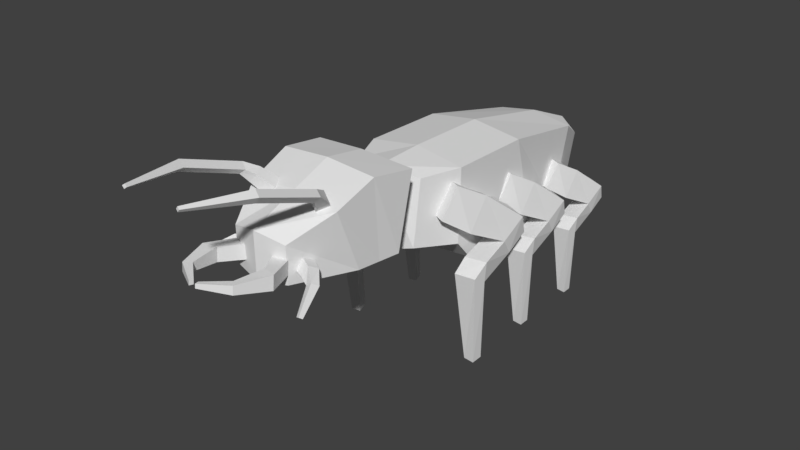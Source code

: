 # Source: calpod.blend  (saved by Blender 2.78.0; exported with 4.5.12 LTS)
import bpy
from mathutils import Matrix  # noqa: F401  (used for matrix-valued properties, if any)

bpy.ops.wm.read_factory_settings(use_empty=True)
scene = bpy.context.scene
scene.name = 'Scene'

# ---- collections
col_collection_1 = bpy.data.collections.new('Collection 1'); scene.collection.children.link(col_collection_1)

# ---- materials (node trees are filled in below, after node groups)
mat_calpod = bpy.data.materials.new('calpod')
mat_calpod.alpha_threshold = 0.0
mat_calpod.use_transparent_shadow = False
mat_calpod.roughness = 0.5

# ---- material node trees

# ---- world
world_world = bpy.data.worlds.new('World'); scene.world = world_world
world_world.color = (0.05088, 0.05088, 0.05088)
world_world.use_sun_shadow = False
world_world.sun_shadow_jitter_overblur = 0.0
world_world.cycles.sampling_method = 'MANUAL'

# ---- meshes
me_body = bpy.data.meshes.new('Body')
me_body.from_pydata([(-0.3, -0.3102, -0.1409), (-0.3, -0.3, 0.3), (-0.3, 0.3776, -0.2898), (-0.3, 0.2224, 0.2898), (0.3, -0.3102, -0.1409), (0.3, -0.3, 0.3), (0.3, 0.3776, -0.2898), (0.3, 0.2224, 0.2898), (-0.24, 0.8451, 0.1612), (-0.24, 0.7208, -0.3024), (0.24, 0.7208, -0.3024), (0.24, 0.8451, 0.1612), (-0.144, 1.089, 0.01646), (-0.144, 1.014, -0.2617), (0.144, 1.014, -0.2617), (0.144, 1.089, 0.01646), (-0.21, -0.5776, -0.08978), (-0.21, -0.5224, 0.2898), (0.21, -0.5224, 0.2898), (0.21, -0.5776, -0.08978), (-0.3, -0.2048, -0.2637), (-0.3, -0.2739, 0.2995), (0.3, -0.2048, -0.2637), (0.3, -0.2739, 0.2995), (0.0, 0.3601, -0.3335), (0.0, 0.2214, 0.3328), (0.0, -0.2696, -0.1972), (0.0, -0.2901, 0.3428), (0.0, 0.6743, -0.3451), (0.0, 0.8311, 0.2069), (0.0, 1.037, -0.3079), (0.0, 1.164, 0.06517), (0.0, -0.6178, -0.1505), (0.0, -0.6111, 0.3328), (0.0, -0.2645, 0.3423), (0.0, -0.1731, -0.3097)], [], [(20, 21, 3, 2), (25, 7, 11, 29), (22, 23, 5, 4), (4, 5, 18, 19), (35, 22, 4, 26), (34, 21, 1, 27), (29, 11, 15, 31), (2, 3, 8, 9), (7, 6, 10, 11), (24, 2, 9, 28), (30, 31, 15, 14), (9, 8, 12, 13), (11, 10, 14, 15), (28, 9, 13, 30), (32, 33, 17, 16), (1, 0, 16, 17), (26, 4, 19, 32), (27, 1, 17, 33), (25, 3, 21, 34), (24, 6, 22, 35), (6, 7, 23, 22), (0, 1, 21, 20), (2, 24, 35, 20), (7, 25, 34, 23), (5, 27, 33, 18), (0, 26, 32, 16), (19, 18, 33, 32), (10, 28, 30, 14), (13, 12, 31, 30), (6, 24, 28, 10), (8, 29, 31, 12), (23, 34, 27, 5), (20, 35, 26, 0), (3, 25, 29, 8)])
_uv = me_body.uv_layers.new(name='UVMap')
_uv.uv.foreach_set('vector', [0.1543, 0.2296, 0.145, 0.08962, 0.2744, 0.1007, 0.2975, 0.2636, 0.236, 0.6953, 0.2534, 0.61, 0.4196, 0.6211, 0.4307, 0.6953, 0.198, 0.4428, 0.1312, 0.5661, 0.1251, 0.5631, 0.1619, 0.459, 0.1619, 0.459, 0.1251, 0.5631, 0.0716, 0.5461, 0.08758, 0.4574, 0.2017, 0.3529, 0.198, 0.4428, 0.1619, 0.459, 0.1497, 0.3644, 0.1375, 0.0002888, 0.145, 0.08962, 0.1382, 0.08982, 0.1298, 0.001192, 0.4307, 0.6953, 0.4196, 0.6211, 0.4967, 0.6129, 0.5369, 0.6445, 0.2975, 0.2636, 0.2744, 0.1007, 0.4301, 0.1599, 0.3904, 0.2736, 0.2534, 0.61, 0.3424, 0.4716, 0.431, 0.5012, 0.4196, 0.6211, 0.286, 0.3523, 0.2975, 0.2636, 0.3904, 0.2736, 0.3931, 0.3523, 0.5455, 0.5228, 0.5369, 0.6445, 0.4967, 0.6129, 0.5012, 0.5388, 0.3904, 0.2736, 0.4301, 0.1599, 0.4967, 0.1995, 0.4699, 0.2687, 0.4196, 0.6211, 0.431, 0.5012, 0.5012, 0.5388, 0.4967, 0.6129, 0.3931, 0.3523, 0.3904, 0.2736, 0.4699, 0.2687, 0.5035, 0.3017, 0.0002888, 0.1933, 0.02188, 0.04396, 0.08248, 0.08287, 0.05998, 0.1702, 0.1382, 0.08982, 0.1282, 0.1998, 0.05998, 0.1702, 0.08248, 0.08287, 0.1497, 0.3644, 0.1619, 0.459, 0.08758, 0.4574, 0.04297, 0.4114, 0.1298, 0.001192, 0.1382, 0.08982, 0.08248, 0.08287, 0.02188, 0.04396, 0.2942, 0.01587, 0.2744, 0.1007, 0.145, 0.08962, 0.1375, 0.0002888, 0.3689, 0.3861, 0.3424, 0.4716, 0.198, 0.4428, 0.2017, 0.3529, 0.3424, 0.4716, 0.2534, 0.61, 0.1312, 0.5661, 0.198, 0.4428, 0.1282, 0.1998, 0.1382, 0.08982, 0.145, 0.08962, 0.1543, 0.2296, 0.2975, 0.2636, 0.286, 0.3523, 0.1201, 0.3128, 0.1543, 0.2296, 0.2534, 0.61, 0.236, 0.6953, 0.08716, 0.6441, 0.1312, 0.5661, 0.1251, 0.5631, 0.08054, 0.6401, 0.0002888, 0.5562, 0.0716, 0.5461, 0.1282, 0.1998, 0.07769, 0.2807, 0.0002888, 0.1933, 0.05998, 0.1702, 0.08758, 0.4574, 0.0716, 0.5461, 0.0002888, 0.5562, 0.04297, 0.4114, 0.431, 0.5012, 0.4663, 0.4308, 0.5455, 0.5228, 0.5012, 0.5388, 0.4699, 0.2687, 0.4967, 0.1995, 0.5464, 0.1875, 0.5035, 0.3017, 0.3424, 0.4716, 0.3689, 0.3861, 0.4663, 0.4308, 0.431, 0.5012, 0.4301, 0.1599, 0.471, 0.09704, 0.5464, 0.1875, 0.4967, 0.1995, 0.1312, 0.5661, 0.08716, 0.6441, 0.08054, 0.6401, 0.1251, 0.5631, 0.1543, 0.2296, 0.1201, 0.3128, 0.07769, 0.2807, 0.1282, 0.1998, 0.2744, 0.1007, 0.2942, 0.01587, 0.471, 0.09704, 0.4301, 0.1599])
me_body.materials.append(mat_calpod)
me_body.use_remesh_preserve_volume = False
me_body.use_remesh_preserve_attributes = False
me_body.use_mirror_vertex_groups = False
me_body.update()
me_legrightfront = bpy.data.meshes.new('LegRightFront')
me_legrightfront.from_pydata([(-0.1115, -0.1689, -0.04254), (-0.1364, -0.07646, 0.1336), (0.07454, -0.08269, -0.04258), (0.04847, 0.009751, 0.1336), (-0.1961, -0.03166, -0.1424), (-0.2043, 0.08543, 0.04123), (-0.08868, 0.121, -0.1432), (-0.07262, 0.2123, -0.02458), (-0.1431, 0.377, -0.1387), (-0.1163, 0.2493, -0.2637), (-0.2656, 0.1843, -0.2505), (-0.2933, 0.3066, -0.1394), (-0.1758, 0.3762, -0.2541), (-0.1614, 0.2588, -0.3406), (-0.2595, 0.2441, -0.3445), (-0.2739, 0.3601, -0.258), (-0.3018, -0.02663, -0.2769), (-0.1611, -0.02999, -0.2902), (-0.2909, -0.02496, -0.3978), (-0.1725, -0.03489, -0.3661), (-0.2833, -0.1026, -0.3548), (-0.1563, -0.1093, -0.3602), (-0.2472, -0.04343, -0.92), (-0.1865, -0.04242, -0.9139), (-0.2527, 0.02009, -0.9119), (-0.2074, 0.02945, -0.9069)], [], [(0, 2, 3, 1), (2, 6, 7, 3), (7, 8, 11, 5), (4, 0, 1, 5), (2, 0, 4, 6), (7, 5, 1, 3), (11, 15, 14, 10), (6, 9, 8, 7), (5, 11, 10, 4), (4, 10, 9, 6), (13, 14, 15, 12), (13, 19, 18, 14), (8, 12, 15, 11), (9, 13, 12, 8), (18, 20, 16), (9, 17, 19, 13), (10, 16, 17, 9), (14, 18, 16, 10), (21, 23, 25, 19), (16, 20, 21, 17), (17, 21, 19), (22, 24, 25, 23), (19, 25, 24, 18), (18, 24, 22, 20), (20, 22, 23, 21)])
_uv = me_legrightfront.uv_layers.new(name='UVMap')
_uv.uv.foreach_set('vector', [0.6035, 0.1955, 0.547, 0.2011, 0.5484, 0.2566, 0.6045, 0.2509, 0.908, 0.2702, 0.8427, 0.2286, 0.8161, 0.2607, 0.8739, 0.314, 0.9715, 0.7078, 0.9797, 0.6496, 0.9341, 0.6444, 0.9209, 0.726, 0.6556, 0.1902, 0.6035, 0.1955, 0.6045, 0.2509, 0.6594, 0.2504, 0.8493, 0.9997, 0.9025, 0.9801, 0.8894, 0.9293, 0.8381, 0.9231, 0.9715, 0.7078, 0.9209, 0.726, 0.9132, 0.7804, 0.9693, 0.7863, 0.741, 0.2371, 0.7692, 0.2141, 0.7517, 0.178, 0.7251, 0.1936, 0.8427, 0.2286, 0.8086, 0.1931, 0.7698, 0.2245, 0.8161, 0.2607, 0.6594, 0.2504, 0.741, 0.2371, 0.7251, 0.1936, 0.6556, 0.1902, 0.8894, 0.9293, 0.8587, 0.8669, 0.8153, 0.8795, 0.8381, 0.9231, 0.9818, 0.5766, 0.9548, 0.5714, 0.949, 0.6112, 0.976, 0.6167, 0.9818, 0.5766, 0.9818, 0.495, 0.9478, 0.4954, 0.9548, 0.5714, 0.9797, 0.6496, 0.976, 0.6167, 0.949, 0.6112, 0.9341, 0.6444, 0.8086, 0.1931, 0.8035, 0.1688, 0.7698, 0.1913, 0.7698, 0.2245, 0.6916, 0.1308, 0.667, 0.1311, 0.6756, 0.1604, 0.8086, 0.1931, 0.8845, 0.1726, 0.8832, 0.1513, 0.8035, 0.1688, 0.8587, 0.8669, 0.8752, 0.8096, 0.8365, 0.8038, 0.8153, 0.8795, 0.7517, 0.178, 0.6916, 0.1308, 0.6756, 0.1604, 0.7251, 0.1936, 0.9043, 0.151, 0.8704, 0.0002888, 0.8499, 0.004093, 0.8832, 0.1513, 0.8752, 0.8096, 0.872, 0.7793, 0.8371, 0.7745, 0.8365, 0.8038, 0.8845, 0.1726, 0.9043, 0.151, 0.8832, 0.1513, 0.6698, 0.2741, 0.6876, 0.2741, 0.6892, 0.2613, 0.6689, 0.2572, 0.9818, 0.495, 0.9309, 0.3529, 0.9182, 0.3553, 0.9478, 0.4954, 0.6916, 0.1308, 0.7692, 0.01059, 0.7547, 0.0002888, 0.667, 0.1311, 0.872, 0.7793, 0.8774, 0.6218, 0.8605, 0.6218, 0.8371, 0.7745])
me_legrightfront.materials.append(mat_calpod)
me_legrightfront.use_remesh_preserve_volume = False
me_legrightfront.use_remesh_preserve_attributes = False
me_legrightfront.use_mirror_vertex_groups = False
me_legrightfront.update()
me_legrightmiddle = bpy.data.meshes.new('LegRightMiddle')
me_legrightmiddle.from_pydata([(-0.1004, -0.152, -0.03829), (-0.1228, -0.06882, 0.1202), (0.06708, -0.07442, -0.03832), (0.04363, 0.008776, 0.1202), (-0.1765, -0.02849, -0.1282), (-0.1839, 0.07688, 0.03711), (-0.07981, 0.1089, -0.1289), (-0.06536, 0.1911, -0.02212), (-0.1288, 0.3393, -0.1248), (-0.1047, 0.2244, -0.2374), (-0.2391, 0.1659, -0.2255), (-0.264, 0.2759, -0.1255), (-0.1582, 0.3386, -0.2287), (-0.1453, 0.2329, -0.3065), (-0.2336, 0.2197, -0.3101), (-0.2465, 0.3241, -0.2322), (-0.2716, -0.02396, -0.2492), (-0.1449, -0.02699, -0.2612), (-0.2618, -0.02246, -0.358), (-0.1553, -0.0314, -0.3295), (-0.2549, -0.09232, -0.3193), (-0.1406, -0.09841, -0.3242), (-0.2225, -0.03909, -0.828), (-0.1678, -0.03818, -0.8225), (-0.2274, 0.01808, -0.8207), (-0.1866, 0.0265, -0.8162)], [], [(0, 2, 3, 1), (2, 6, 7, 3), (7, 8, 11, 5), (4, 0, 1, 5), (2, 0, 4, 6), (7, 5, 1, 3), (11, 15, 14, 10), (6, 9, 8, 7), (5, 11, 10, 4), (4, 10, 9, 6), (13, 14, 15, 12), (13, 19, 18, 14), (8, 12, 15, 11), (9, 13, 12, 8), (18, 20, 16), (9, 17, 19, 13), (10, 16, 17, 9), (14, 18, 16, 10), (21, 23, 25, 19), (16, 20, 21, 17), (17, 21, 19), (22, 24, 25, 23), (19, 25, 24, 18), (18, 24, 22, 20), (20, 22, 23, 21)])
_uv = me_legrightmiddle.uv_layers.new(name='UVMap')
_uv.uv.foreach_set('vector', [0.6035, 0.1955, 0.547, 0.2011, 0.5484, 0.2566, 0.6045, 0.2509, 0.908, 0.2702, 0.8427, 0.2286, 0.8161, 0.2607, 0.8739, 0.314, 0.9715, 0.7078, 0.9797, 0.6496, 0.9341, 0.6444, 0.9209, 0.726, 0.6556, 0.1902, 0.6035, 0.1955, 0.6045, 0.2509, 0.6594, 0.2504, 0.8493, 0.9997, 0.9025, 0.9801, 0.8894, 0.9293, 0.8381, 0.9231, 0.9715, 0.7078, 0.9209, 0.726, 0.9132, 0.7804, 0.9693, 0.7863, 0.741, 0.2371, 0.7692, 0.2141, 0.7517, 0.178, 0.7251, 0.1936, 0.8427, 0.2286, 0.8086, 0.1931, 0.7698, 0.2245, 0.8161, 0.2607, 0.6594, 0.2504, 0.741, 0.2371, 0.7251, 0.1936, 0.6556, 0.1902, 0.8894, 0.9293, 0.8587, 0.8669, 0.8153, 0.8795, 0.8381, 0.9231, 0.9818, 0.5766, 0.9548, 0.5714, 0.949, 0.6112, 0.976, 0.6167, 0.9818, 0.5766, 0.9818, 0.495, 0.9478, 0.4954, 0.9548, 0.5714, 0.9797, 0.6496, 0.976, 0.6167, 0.949, 0.6112, 0.9341, 0.6444, 0.8086, 0.1931, 0.8035, 0.1688, 0.7698, 0.1913, 0.7698, 0.2245, 0.6916, 0.1308, 0.667, 0.1311, 0.6756, 0.1604, 0.8086, 0.1931, 0.8845, 0.1726, 0.8832, 0.1513, 0.8035, 0.1688, 0.8587, 0.8669, 0.8752, 0.8096, 0.8365, 0.8038, 0.8153, 0.8795, 0.7517, 0.178, 0.6916, 0.1308, 0.6756, 0.1604, 0.7251, 0.1936, 0.9043, 0.151, 0.8704, 0.0002888, 0.8499, 0.004093, 0.8832, 0.1513, 0.8752, 0.8096, 0.872, 0.7793, 0.8371, 0.7745, 0.8365, 0.8038, 0.8845, 0.1726, 0.9043, 0.151, 0.8832, 0.1513, 0.6698, 0.2741, 0.6876, 0.2741, 0.6892, 0.2613, 0.6689, 0.2572, 0.9818, 0.495, 0.9309, 0.3529, 0.9182, 0.3553, 0.9478, 0.4954, 0.6916, 0.1308, 0.7692, 0.01059, 0.7547, 0.0002888, 0.667, 0.1311, 0.872, 0.7793, 0.8774, 0.6218, 0.8605, 0.6218, 0.8371, 0.7745])
me_legrightmiddle.materials.append(mat_calpod)
me_legrightmiddle.use_remesh_preserve_volume = False
me_legrightmiddle.use_remesh_preserve_attributes = False
me_legrightmiddle.use_mirror_vertex_groups = False
me_legrightmiddle.update()
me_legrightback = bpy.data.meshes.new('LegRightBack')
me_legrightback.from_pydata([(-0.09035, -0.1368, -0.03446), (-0.1105, -0.06194, 0.1082), (0.06038, -0.06698, -0.03449), (0.03926, 0.007898, 0.1082), (-0.1588, -0.02564, -0.1154), (-0.1655, 0.0692, 0.0334), (-0.07183, 0.09804, -0.116), (-0.05882, 0.172, -0.01991), (-0.1159, 0.3053, -0.1124), (-0.09419, 0.2019, -0.2136), (-0.2152, 0.1493, -0.2029), (-0.2376, 0.2483, -0.113), (-0.1424, 0.3047, -0.2059), (-0.1308, 0.2096, -0.2759), (-0.2102, 0.1977, -0.279), (-0.2219, 0.2916, -0.209), (-0.2445, -0.02157, -0.2243), (-0.1305, -0.02429, -0.2351), (-0.2356, -0.02021, -0.3222), (-0.1397, -0.02826, -0.2966), (-0.2294, -0.08308, -0.2874), (-0.1266, -0.08857, -0.2918), (-0.2003, -0.03518, -0.7452), (-0.151, -0.03436, -0.7403), (-0.2047, 0.01627, -0.7386), (-0.168, 0.02385, -0.7346)], [], [(0, 2, 3, 1), (2, 6, 7, 3), (7, 8, 11, 5), (4, 0, 1, 5), (2, 0, 4, 6), (7, 5, 1, 3), (11, 15, 14, 10), (6, 9, 8, 7), (5, 11, 10, 4), (4, 10, 9, 6), (13, 14, 15, 12), (13, 19, 18, 14), (8, 12, 15, 11), (9, 13, 12, 8), (18, 20, 16), (9, 17, 19, 13), (10, 16, 17, 9), (14, 18, 16, 10), (21, 23, 25, 19), (16, 20, 21, 17), (17, 21, 19), (22, 24, 25, 23), (19, 25, 24, 18), (18, 24, 22, 20), (20, 22, 23, 21)])
_uv = me_legrightback.uv_layers.new(name='UVMap')
_uv.uv.foreach_set('vector', [0.6035, 0.1955, 0.547, 0.2011, 0.5484, 0.2566, 0.6045, 0.2509, 0.908, 0.2702, 0.8427, 0.2286, 0.8161, 0.2607, 0.8739, 0.314, 0.9715, 0.7078, 0.9797, 0.6496, 0.9341, 0.6444, 0.9209, 0.726, 0.6556, 0.1902, 0.6035, 0.1955, 0.6045, 0.2509, 0.6594, 0.2504, 0.8493, 0.9997, 0.9025, 0.9801, 0.8894, 0.9293, 0.8381, 0.9231, 0.9715, 0.7078, 0.9209, 0.726, 0.9132, 0.7804, 0.9693, 0.7863, 0.741, 0.2371, 0.7692, 0.2141, 0.7517, 0.178, 0.7251, 0.1936, 0.8427, 0.2286, 0.8086, 0.1931, 0.7698, 0.2245, 0.8161, 0.2607, 0.6594, 0.2504, 0.741, 0.2371, 0.7251, 0.1936, 0.6556, 0.1902, 0.8894, 0.9293, 0.8587, 0.8669, 0.8153, 0.8795, 0.8381, 0.9231, 0.9818, 0.5766, 0.9548, 0.5714, 0.949, 0.6112, 0.976, 0.6167, 0.9818, 0.5766, 0.9818, 0.495, 0.9478, 0.4954, 0.9548, 0.5714, 0.9797, 0.6496, 0.976, 0.6167, 0.949, 0.6112, 0.9341, 0.6444, 0.8086, 0.1931, 0.8035, 0.1688, 0.7698, 0.1913, 0.7698, 0.2245, 0.6916, 0.1308, 0.667, 0.1311, 0.6756, 0.1604, 0.8086, 0.1931, 0.8845, 0.1726, 0.8832, 0.1513, 0.8035, 0.1688, 0.8587, 0.8669, 0.8752, 0.8096, 0.8365, 0.8038, 0.8153, 0.8795, 0.7517, 0.178, 0.6916, 0.1308, 0.6756, 0.1604, 0.7251, 0.1936, 0.9043, 0.151, 0.8704, 0.0002888, 0.8499, 0.004093, 0.8832, 0.1513, 0.8752, 0.8096, 0.872, 0.7793, 0.8371, 0.7745, 0.8365, 0.8038, 0.8845, 0.1726, 0.9043, 0.151, 0.8832, 0.1513, 0.6698, 0.2741, 0.6876, 0.2741, 0.6892, 0.2613, 0.6689, 0.2572, 0.9818, 0.495, 0.9309, 0.3529, 0.9182, 0.3553, 0.9478, 0.4954, 0.6916, 0.1308, 0.7692, 0.01059, 0.7547, 0.0002888, 0.667, 0.1311, 0.872, 0.7793, 0.8774, 0.6218, 0.8605, 0.6218, 0.8371, 0.7745])
me_legrightback.materials.append(mat_calpod)
me_legrightback.use_remesh_preserve_volume = False
me_legrightback.use_remesh_preserve_attributes = False
me_legrightback.use_mirror_vertex_groups = False
me_legrightback.update()
me_legleftback = bpy.data.meshes.new('LegLeftBack')
me_legleftback.from_pydata([(0.09035, -0.1368, -0.03446), (0.1105, -0.06194, 0.1082), (-0.06038, -0.06698, -0.03449), (-0.03926, 0.007898, 0.1082), (0.1588, -0.02564, -0.1154), (0.1655, 0.0692, 0.0334), (0.07183, 0.09804, -0.116), (0.05882, 0.172, -0.01991), (0.1159, 0.3053, -0.1124), (0.09419, 0.2019, -0.2136), (0.2152, 0.1493, -0.2029), (0.2376, 0.2483, -0.113), (0.1424, 0.3047, -0.2059), (0.1308, 0.2096, -0.2759), (0.2102, 0.1977, -0.279), (0.2219, 0.2916, -0.209), (0.2445, -0.02157, -0.2243), (0.1305, -0.02429, -0.2351), (0.2356, -0.02021, -0.3222), (0.1397, -0.02826, -0.2966), (0.2294, -0.08308, -0.2874), (0.1266, -0.08857, -0.2918), (0.2003, -0.03518, -0.7452), (0.151, -0.03436, -0.7403), (0.2047, 0.01627, -0.7386), (0.168, 0.02385, -0.7346)], [], [(0, 1, 3, 2), (2, 3, 7, 6), (7, 5, 11, 8), (4, 5, 1, 0), (2, 6, 4, 0), (7, 3, 1, 5), (11, 10, 14, 15), (6, 7, 8, 9), (5, 4, 10, 11), (4, 6, 9, 10), (13, 12, 15, 14), (13, 14, 18, 19), (8, 11, 15, 12), (9, 8, 12, 13), (18, 16, 20), (9, 13, 19, 17), (10, 9, 17, 16), (14, 10, 16, 18), (21, 19, 25, 23), (16, 17, 21, 20), (17, 19, 21), (22, 23, 25, 24), (19, 18, 24, 25), (18, 20, 22, 24), (20, 21, 23, 22)])
_uv = me_legleftback.uv_layers.new(name='UVMap')
_uv.uv.foreach_set('vector', [0.6035, 0.1955, 0.6045, 0.2509, 0.5484, 0.2566, 0.547, 0.2011, 0.908, 0.2702, 0.8739, 0.314, 0.8161, 0.2607, 0.8427, 0.2286, 0.9715, 0.7078, 0.9209, 0.726, 0.9341, 0.6444, 0.9797, 0.6496, 0.6556, 0.1902, 0.6594, 0.2504, 0.6045, 0.2509, 0.6035, 0.1955, 0.8493, 0.9997, 0.8381, 0.9231, 0.8894, 0.9293, 0.9025, 0.9801, 0.9715, 0.7078, 0.9693, 0.7863, 0.9132, 0.7804, 0.9209, 0.726, 0.741, 0.2371, 0.7251, 0.1936, 0.7517, 0.178, 0.7692, 0.2141, 0.8427, 0.2286, 0.8161, 0.2607, 0.7698, 0.2245, 0.8086, 0.1931, 0.6594, 0.2504, 0.6556, 0.1902, 0.7251, 0.1936, 0.741, 0.2371, 0.8894, 0.9293, 0.8381, 0.9231, 0.8153, 0.8795, 0.8587, 0.8669, 0.9818, 0.5766, 0.976, 0.6167, 0.949, 0.6112, 0.9548, 0.5714, 0.9818, 0.5766, 0.9548, 0.5714, 0.9478, 0.4954, 0.9818, 0.495, 0.9797, 0.6496, 0.9341, 0.6444, 0.949, 0.6112, 0.976, 0.6167, 0.8086, 0.1931, 0.7698, 0.2245, 0.7698, 0.1913, 0.8035, 0.1688, 0.6916, 0.1308, 0.6756, 0.1604, 0.667, 0.1311, 0.8086, 0.1931, 0.8035, 0.1688, 0.8832, 0.1513, 0.8845, 0.1726, 0.8587, 0.8669, 0.8153, 0.8795, 0.8365, 0.8038, 0.8752, 0.8096, 0.7517, 0.178, 0.7251, 0.1936, 0.6756, 0.1604, 0.6916, 0.1308, 0.9043, 0.151, 0.8832, 0.1513, 0.8499, 0.004093, 0.8704, 0.0002888, 0.8752, 0.8096, 0.8365, 0.8038, 0.8371, 0.7745, 0.872, 0.7793, 0.8845, 0.1726, 0.8832, 0.1513, 0.9043, 0.151, 0.6698, 0.2741, 0.6689, 0.2572, 0.6892, 0.2613, 0.6876, 0.2741, 0.9818, 0.495, 0.9478, 0.4954, 0.9182, 0.3553, 0.9309, 0.3529, 0.6916, 0.1308, 0.667, 0.1311, 0.7547, 0.0002888, 0.7692, 0.01059, 0.872, 0.7793, 0.8371, 0.7745, 0.8605, 0.6218, 0.8774, 0.6218])
me_legleftback.materials.append(mat_calpod)
me_legleftback.use_remesh_preserve_volume = False
me_legleftback.use_remesh_preserve_attributes = False
me_legleftback.use_mirror_vertex_groups = False
me_legleftback.update()
me_legleftmiddle = bpy.data.meshes.new('LegLeftMiddle')
me_legleftmiddle.from_pydata([(0.1004, -0.152, -0.03829), (0.1228, -0.06882, 0.1202), (-0.06708, -0.07442, -0.03832), (-0.04363, 0.008776, 0.1202), (0.1765, -0.02849, -0.1282), (0.1839, 0.07688, 0.03711), (0.07981, 0.1089, -0.1289), (0.06536, 0.1911, -0.02212), (0.1288, 0.3393, -0.1248), (0.1047, 0.2244, -0.2374), (0.2391, 0.1659, -0.2255), (0.264, 0.2759, -0.1255), (0.1582, 0.3386, -0.2287), (0.1453, 0.2329, -0.3065), (0.2336, 0.2197, -0.3101), (0.2465, 0.3241, -0.2322), (0.2716, -0.02396, -0.2492), (0.1449, -0.02699, -0.2612), (0.2618, -0.02246, -0.358), (0.1553, -0.0314, -0.3295), (0.2549, -0.09232, -0.3193), (0.1406, -0.09841, -0.3242), (0.2225, -0.03909, -0.828), (0.1678, -0.03818, -0.8225), (0.2274, 0.01808, -0.8207), (0.1866, 0.0265, -0.8162)], [], [(0, 1, 3, 2), (2, 3, 7, 6), (7, 5, 11, 8), (4, 5, 1, 0), (2, 6, 4, 0), (7, 3, 1, 5), (11, 10, 14, 15), (6, 7, 8, 9), (5, 4, 10, 11), (4, 6, 9, 10), (13, 12, 15, 14), (13, 14, 18, 19), (8, 11, 15, 12), (9, 8, 12, 13), (18, 16, 20), (9, 13, 19, 17), (10, 9, 17, 16), (14, 10, 16, 18), (21, 19, 25, 23), (16, 17, 21, 20), (17, 19, 21), (22, 23, 25, 24), (19, 18, 24, 25), (18, 20, 22, 24), (20, 21, 23, 22)])
_uv = me_legleftmiddle.uv_layers.new(name='UVMap')
_uv.uv.foreach_set('vector', [0.6035, 0.1955, 0.6045, 0.2509, 0.5484, 0.2566, 0.547, 0.2011, 0.908, 0.2702, 0.8739, 0.314, 0.8161, 0.2607, 0.8427, 0.2286, 0.9715, 0.7078, 0.9209, 0.726, 0.9341, 0.6444, 0.9797, 0.6496, 0.6556, 0.1902, 0.6594, 0.2504, 0.6045, 0.2509, 0.6035, 0.1955, 0.8493, 0.9997, 0.8381, 0.9231, 0.8894, 0.9293, 0.9025, 0.9801, 0.9715, 0.7078, 0.9693, 0.7863, 0.9132, 0.7804, 0.9209, 0.726, 0.741, 0.2371, 0.7251, 0.1936, 0.7517, 0.178, 0.7692, 0.2141, 0.8427, 0.2286, 0.8161, 0.2607, 0.7698, 0.2245, 0.8086, 0.1931, 0.6594, 0.2504, 0.6556, 0.1902, 0.7251, 0.1936, 0.741, 0.2371, 0.8894, 0.9293, 0.8381, 0.9231, 0.8153, 0.8795, 0.8587, 0.8669, 0.9818, 0.5766, 0.976, 0.6167, 0.949, 0.6112, 0.9548, 0.5714, 0.9818, 0.5766, 0.9548, 0.5714, 0.9478, 0.4954, 0.9818, 0.495, 0.9797, 0.6496, 0.9341, 0.6444, 0.949, 0.6112, 0.976, 0.6167, 0.8086, 0.1931, 0.7698, 0.2245, 0.7698, 0.1913, 0.8035, 0.1688, 0.6916, 0.1308, 0.6756, 0.1604, 0.667, 0.1311, 0.8086, 0.1931, 0.8035, 0.1688, 0.8832, 0.1513, 0.8845, 0.1726, 0.8587, 0.8669, 0.8153, 0.8795, 0.8365, 0.8038, 0.8752, 0.8096, 0.7517, 0.178, 0.7251, 0.1936, 0.6756, 0.1604, 0.6916, 0.1308, 0.9043, 0.151, 0.8832, 0.1513, 0.8499, 0.004093, 0.8704, 0.0002888, 0.8752, 0.8096, 0.8365, 0.8038, 0.8371, 0.7745, 0.872, 0.7793, 0.8845, 0.1726, 0.8832, 0.1513, 0.9043, 0.151, 0.6698, 0.2741, 0.6689, 0.2572, 0.6892, 0.2613, 0.6876, 0.2741, 0.9818, 0.495, 0.9478, 0.4954, 0.9182, 0.3553, 0.9309, 0.3529, 0.6916, 0.1308, 0.667, 0.1311, 0.7547, 0.0002888, 0.7692, 0.01059, 0.872, 0.7793, 0.8371, 0.7745, 0.8605, 0.6218, 0.8774, 0.6218])
me_legleftmiddle.materials.append(mat_calpod)
me_legleftmiddle.use_remesh_preserve_volume = False
me_legleftmiddle.use_remesh_preserve_attributes = False
me_legleftmiddle.use_mirror_vertex_groups = False
me_legleftmiddle.update()
me_head = bpy.data.meshes.new('Head')
me_head.from_pydata([(-0.12, -0.2206, 0.03308), (-0.12, -0.1563, 0.2983), (-0.12, 0.04128, -0.02), (-0.12, 0.04128, 0.22), (0.12, -0.2206, 0.03308), (0.12, -0.1563, 0.2983), (0.12, 0.04128, -0.02), (0.12, 0.04128, 0.22), (-0.12, -0.1112, 0.01091), (-0.12, -0.1063, 0.2194), (0.12, -0.1112, 0.01091), (0.12, -0.1063, 0.2194), (-0.3072, -0.3125, 0.01371), (-0.3072, -0.2097, 0.438), (0.3072, -0.2097, 0.438), (0.3072, -0.3125, 0.01371), (-0.2765, -0.5724, 0.02051), (-0.2765, -0.7156, 0.3864), (0.2765, -0.7156, 0.3864), (0.2765, -0.5724, 0.02051), (-0.2918, -0.4733, 0.4796), (0.2918, -0.4733, 0.4796), (0.2918, -0.4425, 0.01711), (-0.2918, -0.4425, 0.01711), (-0.1659, -0.9405, 0.05691), (-0.1659, -0.9452, 0.2681), (0.1659, -0.9452, 0.2681), (0.1659, -0.9405, 0.05691), (0.0, 0.04128, -0.02), (0.0, 0.04128, 0.22), (0.0, -0.2206, 0.03308), (0.0, -0.1563, 0.2983), (0.0, -0.1063, 0.2194), (0.0, -0.1112, 0.01091), (0.0, -0.3287, -0.002522), (0.0, -0.2353, 0.4669), (0.0, -0.5715, 0.003833), (0.0, -0.7061, 0.4189), (0.0, -0.4501, 0.0006554), (0.0, -0.4806, 0.5056), (0.0, -0.9816, 0.03784), (0.0, -0.986, 0.3088), (0.09147, -0.7164, 0.382), (0.1776, -0.7804, 0.4647), (0.1296, -0.6488, 0.4013), (0.2081, -0.7263, 0.4802), (0.1461, -0.731, 0.3254), (0.2213, -0.7921, 0.4194), (0.1843, -0.6634, 0.3448), (0.2518, -0.738, 0.4349), (0.212, -0.8182, 0.4929), (0.2412, -0.8061, 0.5246), (0.2751, -0.8158, 0.497), (0.2458, -0.8279, 0.4653), (0.2185, -1.175, 0.6248), (0.2453, -1.176, 0.6607), (0.2798, -1.188, 0.6345), (0.2531, -1.186, 0.5986), (0.1576, -1.528, 0.674), (0.1683, -1.528, 0.6883), (0.1821, -1.533, 0.6779), (0.1714, -1.532, 0.6635), (0.09908, -0.8646, 0.128), (0.2249, -0.9127, 0.1138), (0.1236, -0.8324, 0.197), (0.2446, -0.8869, 0.169), (0.1266, -0.8008, 0.08839), (0.247, -0.8617, 0.08209), (0.1512, -0.7686, 0.1574), (0.2666, -0.8359, 0.1373), (0.2762, -0.9335, 0.09501), (0.312, -0.9383, 0.1215), (0.3324, -0.9046, 0.1), (0.2966, -0.8998, 0.07354), (0.3685, -1.094, 0.03908), (0.3879, -1.101, 0.04746), (0.3989, -1.085, 0.03638), (0.3795, -1.078, 0.02799), (-0.09147, -0.7164, 0.382), (-0.1776, -0.7804, 0.4647), (-0.1296, -0.6488, 0.4013), (-0.2081, -0.7263, 0.4802), (-0.1461, -0.731, 0.3254), (-0.2213, -0.7921, 0.4194), (-0.1843, -0.6634, 0.3448), (-0.2518, -0.738, 0.4349), (-0.212, -0.8182, 0.4929), (-0.2412, -0.8061, 0.5246), (-0.2751, -0.8158, 0.497), (-0.2458, -0.8279, 0.4653), (-0.2185, -1.175, 0.6248), (-0.2453, -1.176, 0.6607), (-0.2798, -1.188, 0.6345), (-0.2531, -1.186, 0.5986), (-0.1576, -1.528, 0.674), (-0.1683, -1.528, 0.6883), (-0.1821, -1.533, 0.6779), (-0.1714, -1.532, 0.6635), (-0.09908, -0.8646, 0.128), (-0.2249, -0.9127, 0.1138), (-0.1236, -0.8324, 0.197), (-0.2446, -0.8869, 0.169), (-0.1266, -0.8008, 0.08839), (-0.247, -0.8617, 0.08209), (-0.1512, -0.7686, 0.1574), (-0.2666, -0.8359, 0.1373), (-0.2762, -0.9335, 0.09501), (-0.312, -0.9383, 0.1215), (-0.3324, -0.9046, 0.1), (-0.2966, -0.8998, 0.07354), (-0.3685, -1.094, 0.03908), (-0.3879, -1.101, 0.04746), (-0.3989, -1.085, 0.03638), (-0.3795, -1.078, 0.02799)], [], [(8, 9, 3, 2), (28, 29, 7, 6), (10, 11, 5, 4), (1, 0, 12, 13), (33, 10, 4, 30), (32, 9, 1, 31), (29, 3, 9, 32), (28, 6, 10, 33), (6, 7, 11, 10), (0, 1, 9, 8), (39, 20, 17, 37), (30, 4, 15, 34), (31, 1, 13, 35), (4, 5, 14, 15), (36, 19, 27, 40), (22, 21, 18, 19), (38, 22, 19, 36), (20, 23, 16, 17), (13, 12, 23, 20), (34, 15, 22, 38), (15, 14, 21, 22), (35, 13, 20, 39), (40, 41, 25, 24), (17, 16, 24, 25), (37, 17, 25, 41), (19, 18, 26, 27), (18, 37, 41, 26), (27, 26, 41, 40), (14, 35, 39, 21), (12, 34, 38, 23), (23, 38, 36, 16), (16, 36, 40, 24), (5, 31, 35, 14), (0, 30, 34, 12), (21, 39, 37, 18), (2, 28, 33, 8), (7, 29, 32, 11), (11, 32, 31, 5), (8, 33, 30, 0), (2, 3, 29, 28), (42, 43, 45, 44), (44, 45, 49, 48), (48, 49, 47, 46), (46, 47, 43, 42), (52, 51, 55, 56), (45, 43, 50, 51), (43, 47, 53, 50), (49, 45, 51, 52), (47, 49, 52, 53), (57, 56, 60, 61), (53, 52, 56, 57), (51, 50, 54, 55), (50, 53, 57, 54), (60, 59, 58, 61), (55, 54, 58, 59), (54, 57, 61, 58), (56, 55, 59, 60), (62, 63, 65, 64), (64, 65, 69, 68), (68, 69, 67, 66), (66, 67, 63, 62), (72, 71, 75, 76), (65, 63, 70, 71), (63, 67, 73, 70), (69, 65, 71, 72), (67, 69, 72, 73), (73, 72, 76, 77), (71, 70, 74, 75), (70, 73, 77, 74), (74, 77, 76, 75), (78, 80, 81, 79), (80, 84, 85, 81), (84, 82, 83, 85), (82, 78, 79, 83), (88, 92, 91, 87), (81, 87, 86, 79), (79, 86, 89, 83), (85, 88, 87, 81), (83, 89, 88, 85), (93, 97, 96, 92), (89, 93, 92, 88), (87, 91, 90, 86), (86, 90, 93, 89), (96, 97, 94, 95), (91, 95, 94, 90), (90, 94, 97, 93), (92, 96, 95, 91), (98, 100, 101, 99), (100, 104, 105, 101), (104, 102, 103, 105), (102, 98, 99, 103), (108, 112, 111, 107), (101, 107, 106, 99), (99, 106, 109, 103), (105, 108, 107, 101), (103, 109, 108, 105), (109, 113, 112, 108), (107, 111, 110, 106), (106, 110, 113, 109), (110, 111, 112, 113)])
_uv = me_head.uv_layers.new(name='UVMap')
_uv.uv.foreach_set('vector', [0.7719, 0.707, 0.7062, 0.6855, 0.7361, 0.6544, 0.7717, 0.666, 0.9126, 0.43, 0.9126, 0.5042, 0.8791, 0.485, 0.8859, 0.4466, 0.8473, 0.4368, 0.8418, 0.5053, 0.8207, 0.5289, 0.8085, 0.4289, 0.6758, 0.6968, 0.7644, 0.745, 0.7245, 0.7844, 0.652, 0.76, 0.8652, 0.396, 0.8473, 0.4368, 0.8085, 0.4289, 0.8234, 0.3824, 0.6827, 0.6446, 0.7062, 0.6855, 0.6758, 0.6968, 0.6536, 0.6589, 0.7311, 0.6218, 0.7361, 0.6544, 0.7062, 0.6855, 0.6827, 0.6446, 0.9126, 0.43, 0.8859, 0.4466, 0.8473, 0.4368, 0.8652, 0.396, 0.8859, 0.4466, 0.8791, 0.485, 0.8418, 0.5053, 0.8473, 0.4368, 0.7644, 0.745, 0.6758, 0.6968, 0.7062, 0.6855, 0.7719, 0.707, 0.5461, 0.7856, 0.6267, 0.802, 0.632, 0.8572, 0.5469, 0.8754, 0.8234, 0.3824, 0.8085, 0.4289, 0.7566, 0.4534, 0.7858, 0.3672, 0.6536, 0.6589, 0.6758, 0.6968, 0.652, 0.76, 0.5852, 0.6997, 0.8085, 0.4289, 0.8207, 0.5289, 0.7544, 0.5301, 0.7566, 0.4534, 0.697, 0.3529, 0.6966, 0.4395, 0.611, 0.4364, 0.5649, 0.4063, 0.7265, 0.4446, 0.7063, 0.5396, 0.6561, 0.5158, 0.6966, 0.4395, 0.7421, 0.3561, 0.7265, 0.4446, 0.6966, 0.4395, 0.697, 0.3529, 0.6267, 0.802, 0.7224, 0.8155, 0.7172, 0.8452, 0.632, 0.8572, 0.652, 0.76, 0.7245, 0.7844, 0.7224, 0.8155, 0.6267, 0.802, 0.7858, 0.3672, 0.7566, 0.4534, 0.7265, 0.4446, 0.7421, 0.3561, 0.7566, 0.4534, 0.7544, 0.5301, 0.7063, 0.5396, 0.7265, 0.4446, 0.5852, 0.6997, 0.652, 0.76, 0.6267, 0.802, 0.5461, 0.7856, 0.7038, 0.9796, 0.6103, 0.9659, 0.6419, 0.9214, 0.6911, 0.9263, 0.632, 0.8572, 0.7172, 0.8452, 0.6911, 0.9263, 0.6419, 0.9214, 0.5469, 0.8754, 0.632, 0.8572, 0.6419, 0.9214, 0.6103, 0.9659, 0.6966, 0.4395, 0.6561, 0.5158, 0.5989, 0.4845, 0.611, 0.4364, 0.6561, 0.5158, 0.6099, 0.59, 0.5461, 0.4992, 0.5989, 0.4845, 0.611, 0.4364, 0.5989, 0.4845, 0.5461, 0.4992, 0.5649, 0.4063, 0.7544, 0.5301, 0.789, 0.6135, 0.6945, 0.6213, 0.7063, 0.5396, 0.7245, 0.7844, 0.8147, 0.786, 0.8104, 0.8306, 0.7224, 0.8155, 0.7224, 0.8155, 0.8104, 0.8306, 0.7983, 0.8739, 0.7172, 0.8452, 0.7172, 0.8452, 0.7983, 0.8739, 0.7038, 0.9796, 0.6911, 0.9263, 0.8207, 0.5289, 0.8501, 0.5618, 0.789, 0.6135, 0.7544, 0.5301, 0.7644, 0.745, 0.8122, 0.7452, 0.8147, 0.786, 0.7245, 0.7844, 0.7063, 0.5396, 0.6945, 0.6213, 0.6099, 0.59, 0.6561, 0.5158, 0.7717, 0.666, 0.8072, 0.6396, 0.8147, 0.7054, 0.7719, 0.707, 0.8791, 0.485, 0.9126, 0.5042, 0.874, 0.5378, 0.8418, 0.5053, 0.8418, 0.5053, 0.874, 0.5378, 0.8501, 0.5618, 0.8207, 0.5289, 0.7719, 0.707, 0.8147, 0.7054, 0.8122, 0.7452, 0.7644, 0.745, 0.7717, 0.666, 0.7361, 0.6544, 0.7311, 0.6218, 0.8072, 0.6396, 0.2784, 0.767, 0.2413, 0.7564, 0.2472, 0.7398, 0.2837, 0.744, 0.2837, 0.744, 0.2472, 0.7398, 0.2469, 0.723, 0.2837, 0.72, 0.2837, 0.72, 0.2469, 0.723, 0.2406, 0.7069, 0.2789, 0.6959, 0.2701, 0.7875, 0.2353, 0.7725, 0.2413, 0.7564, 0.2784, 0.767, 0.2203, 0.7262, 0.2208, 0.7391, 0.1091, 0.7345, 0.1089, 0.722, 0.2472, 0.7398, 0.2413, 0.7564, 0.2239, 0.7518, 0.2208, 0.7391, 0.2413, 0.7564, 0.2353, 0.7725, 0.2202, 0.765, 0.2239, 0.7518, 0.2469, 0.723, 0.2472, 0.7398, 0.2208, 0.7391, 0.2203, 0.7262, 0.2406, 0.7069, 0.2469, 0.723, 0.2203, 0.7262, 0.2225, 0.7133, 0.1104, 0.7087, 0.1089, 0.722, 0.03947, 0.7287, 0.0002888, 0.727, 0.2225, 0.7133, 0.2203, 0.7262, 0.1089, 0.722, 0.1104, 0.7087, 0.2208, 0.7391, 0.2239, 0.7518, 0.1103, 0.7473, 0.1091, 0.7345, 0.2239, 0.7518, 0.2202, 0.765, 0.1082, 0.7602, 0.1103, 0.7473, 0.03947, 0.7287, 0.04051, 0.7322, 0.03884, 0.7351, 0.0002888, 0.727, 0.1091, 0.7345, 0.1103, 0.7473, 0.03884, 0.7351, 0.04051, 0.7322, 0.1103, 0.7473, 0.1082, 0.7602, 0.0002888, 0.727, 0.03884, 0.7351, 0.1089, 0.722, 0.1091, 0.7345, 0.04051, 0.7322, 0.03947, 0.7287, 0.6683, 0.3494, 0.625, 0.3494, 0.6271, 0.3307, 0.666, 0.323, 0.666, 0.323, 0.6271, 0.3307, 0.6219, 0.3138, 0.6573, 0.2983, 0.6573, 0.2983, 0.6219, 0.3138, 0.6111, 0.3009, 0.6431, 0.2759, 0.6431, 0.2759, 0.6111, 0.3009, 0.5976, 0.2878, 0.6267, 0.2572, 0.5989, 0.3232, 0.6007, 0.3354, 0.5668, 0.3395, 0.568, 0.3369, 0.6271, 0.3307, 0.625, 0.3494, 0.6067, 0.3476, 0.6007, 0.3354, 0.5976, 0.2878, 0.6111, 0.3009, 0.5974, 0.3117, 0.5884, 0.3035, 0.6219, 0.3138, 0.6271, 0.3307, 0.6007, 0.3354, 0.5989, 0.3232, 0.6111, 0.3009, 0.6219, 0.3138, 0.5989, 0.3232, 0.5974, 0.3117, 0.5974, 0.3117, 0.5989, 0.3232, 0.568, 0.3369, 0.565, 0.3341, 0.6007, 0.3354, 0.6067, 0.3476, 0.547, 0.3477, 0.5668, 0.3395, 0.5884, 0.3035, 0.5974, 0.3117, 0.565, 0.3341, 0.547, 0.3477, 0.547, 0.3477, 0.565, 0.3341, 0.568, 0.3369, 0.5668, 0.3395, 0.2784, 0.767, 0.2837, 0.744, 0.2472, 0.7398, 0.2413, 0.7564, 0.2837, 0.744, 0.2837, 0.72, 0.2469, 0.723, 0.2472, 0.7398, 0.2837, 0.72, 0.2789, 0.6959, 0.2406, 0.7069, 0.2469, 0.723, 0.2701, 0.7875, 0.2784, 0.767, 0.2413, 0.7564, 0.2353, 0.7725, 0.2203, 0.7262, 0.1089, 0.722, 0.1091, 0.7345, 0.2208, 0.7391, 0.2472, 0.7398, 0.2208, 0.7391, 0.2239, 0.7518, 0.2413, 0.7564, 0.2413, 0.7564, 0.2239, 0.7518, 0.2202, 0.765, 0.2353, 0.7725, 0.2469, 0.723, 0.2203, 0.7262, 0.2208, 0.7391, 0.2472, 0.7398, 0.2406, 0.7069, 0.2225, 0.7133, 0.2203, 0.7262, 0.2469, 0.723, 0.1104, 0.7087, 0.0002888, 0.727, 0.03947, 0.7287, 0.1089, 0.722, 0.2225, 0.7133, 0.1104, 0.7087, 0.1089, 0.722, 0.2203, 0.7262, 0.2208, 0.7391, 0.1091, 0.7345, 0.1103, 0.7473, 0.2239, 0.7518, 0.2239, 0.7518, 0.1103, 0.7473, 0.1082, 0.7602, 0.2202, 0.765, 0.03947, 0.7287, 0.0002888, 0.727, 0.03884, 0.7351, 0.04051, 0.7322, 0.1091, 0.7345, 0.04051, 0.7322, 0.03884, 0.7351, 0.1103, 0.7473, 0.1103, 0.7473, 0.03884, 0.7351, 0.0002888, 0.727, 0.1082, 0.7602, 0.1089, 0.722, 0.03947, 0.7287, 0.04051, 0.7322, 0.1091, 0.7345, 0.6683, 0.3494, 0.666, 0.323, 0.6271, 0.3307, 0.625, 0.3494, 0.666, 0.323, 0.6573, 0.2983, 0.6219, 0.3138, 0.6271, 0.3307, 0.6573, 0.2983, 0.6431, 0.2759, 0.6111, 0.3009, 0.6219, 0.3138, 0.6431, 0.2759, 0.6267, 0.2572, 0.5976, 0.2878, 0.6111, 0.3009, 0.5989, 0.3232, 0.568, 0.3369, 0.5668, 0.3395, 0.6007, 0.3354, 0.6271, 0.3307, 0.6007, 0.3354, 0.6067, 0.3476, 0.625, 0.3494, 0.5976, 0.2878, 0.5884, 0.3035, 0.5974, 0.3117, 0.6111, 0.3009, 0.6219, 0.3138, 0.5989, 0.3232, 0.6007, 0.3354, 0.6271, 0.3307, 0.6111, 0.3009, 0.5974, 0.3117, 0.5989, 0.3232, 0.6219, 0.3138, 0.5974, 0.3117, 0.565, 0.3341, 0.568, 0.3369, 0.5989, 0.3232, 0.6007, 0.3354, 0.5668, 0.3395, 0.547, 0.3477, 0.6067, 0.3476, 0.5884, 0.3035, 0.547, 0.3477, 0.565, 0.3341, 0.5974, 0.3117, 0.547, 0.3477, 0.5668, 0.3395, 0.568, 0.3369, 0.565, 0.3341])
me_head.materials.append(mat_calpod)
me_head.use_remesh_preserve_volume = False
me_head.use_remesh_preserve_attributes = False
me_head.use_mirror_vertex_groups = False
me_head.update()
me_mouthright = bpy.data.meshes.new('MouthRight')
me_mouthright.from_pydata([(-0.007384, -0.09346, 0.1171), (-0.007384, -0.08649, 0.1968), (0.0385, -0.02818, 0.1114), (0.0385, -0.02121, 0.1911), (-0.07292, -0.04775, 0.1132), (-0.07292, -0.04078, 0.1928), (-0.02703, 0.01753, 0.1074), (-0.02703, 0.0245, 0.1871), (-0.05898, -0.1791, 0.1246), (-0.05898, -0.1722, 0.2043), (-0.1363, -0.1928, 0.2061), (-0.1363, -0.1998, 0.1264), (-0.03406, -0.3444, 0.1552), (-0.03406, -0.3402, 0.203), (-0.068, -0.374, 0.2059), (-0.068, -0.3782, 0.1581), (0.08522, -0.4415, 0.1757), (0.08522, -0.4394, 0.1996), (0.079, -0.4625, 0.2016), (0.079, -0.4645, 0.1777)], [], [(0, 2, 3, 1), (2, 6, 7, 3), (6, 4, 5, 7), (1, 9, 8, 0), (2, 0, 4, 6), (7, 5, 1, 3), (8, 12, 15, 11), (0, 8, 11, 4), (5, 10, 9, 1), (4, 11, 10, 5), (14, 18, 17, 13), (9, 13, 12, 8), (10, 14, 13, 9), (11, 15, 14, 10), (19, 16, 17, 18), (15, 19, 18, 14), (12, 16, 19, 15), (13, 17, 16, 12)])
_uv = me_mouthright.uv_layers.new(name='UVMap')
_uv.uv.foreach_set('vector', [0.1232, 0.8124, 0.1452, 0.8142, 0.147, 0.7921, 0.125, 0.7903, 0.1452, 0.8142, 0.1673, 0.816, 0.1691, 0.7939, 0.147, 0.7921, 0.4528, 0.8124, 0.4307, 0.8124, 0.4307, 0.8346, 0.4528, 0.8346, 0.125, 0.7903, 0.09733, 0.7881, 0.09555, 0.8102, 0.1232, 0.8124, 0.4069, 0.7585, 0.3903, 0.7732, 0.405, 0.7897, 0.4216, 0.7751, 0.4208, 0.7455, 0.4083, 0.7272, 0.3901, 0.7397, 0.4025, 0.7579, 0.3683, 0.79, 0.3214, 0.7883, 0.3131, 0.7987, 0.365, 0.8119, 0.3903, 0.7732, 0.3683, 0.79, 0.365, 0.8119, 0.405, 0.7897, 0.4083, 0.7272, 0.375, 0.6959, 0.3729, 0.7179, 0.3901, 0.7397, 0.4307, 0.8124, 0.385, 0.8124, 0.385, 0.8346, 0.4307, 0.8346, 0.3215, 0.6959, 0.2843, 0.7253, 0.2896, 0.7292, 0.3269, 0.708, 0.09733, 0.7881, 0.05036, 0.7888, 0.04929, 0.802, 0.09555, 0.8102, 0.375, 0.6959, 0.3215, 0.6959, 0.3269, 0.708, 0.3729, 0.7179, 0.385, 0.8124, 0.3316, 0.8169, 0.3316, 0.8301, 0.385, 0.8346, 0.0002888, 0.7947, 0.006905, 0.7952, 0.00744, 0.7886, 0.0008238, 0.7881, 0.3316, 0.8169, 0.2843, 0.8202, 0.2843, 0.8268, 0.3316, 0.8301, 0.3214, 0.7883, 0.2904, 0.7585, 0.2843, 0.761, 0.3131, 0.7987, 0.05036, 0.7888, 0.00744, 0.7886, 0.006905, 0.7952, 0.04929, 0.802])
me_mouthright.materials.append(mat_calpod)
me_mouthright.use_remesh_preserve_volume = False
me_mouthright.use_remesh_preserve_attributes = False
me_mouthright.use_mirror_vertex_groups = False
me_mouthright.update()
me_mouthleft = bpy.data.meshes.new('MouthLeft')
me_mouthleft.from_pydata([(0.007384, -0.09346, 0.1171), (0.007384, -0.08649, 0.1968), (-0.0385, -0.02818, 0.1114), (-0.0385, -0.02121, 0.1911), (0.07292, -0.04775, 0.1132), (0.07292, -0.04078, 0.1928), (0.02703, 0.01753, 0.1074), (0.02703, 0.0245, 0.1871), (0.05898, -0.1791, 0.1246), (0.05898, -0.1722, 0.2043), (0.1363, -0.1928, 0.2061), (0.1363, -0.1998, 0.1264), (0.03406, -0.3444, 0.1552), (0.03406, -0.3402, 0.203), (0.068, -0.374, 0.2059), (0.068, -0.3782, 0.1581), (-0.08522, -0.4415, 0.1757), (-0.08522, -0.4394, 0.1996), (-0.079, -0.4625, 0.2016), (-0.079, -0.4645, 0.1777)], [], [(0, 1, 3, 2), (2, 3, 7, 6), (6, 7, 5, 4), (1, 0, 8, 9), (2, 6, 4, 0), (7, 3, 1, 5), (8, 11, 15, 12), (0, 4, 11, 8), (5, 1, 9, 10), (4, 5, 10, 11), (14, 13, 17, 18), (9, 8, 12, 13), (10, 9, 13, 14), (11, 10, 14, 15), (19, 18, 17, 16), (15, 14, 18, 19), (12, 15, 19, 16), (13, 12, 16, 17)])
_uv = me_mouthleft.uv_layers.new(name='UVMap')
_uv.uv.foreach_set('vector', [0.1232, 0.8124, 0.125, 0.7903, 0.147, 0.7921, 0.1452, 0.8142, 0.1452, 0.8142, 0.147, 0.7921, 0.1691, 0.7939, 0.1673, 0.816, 0.4528, 0.8124, 0.4528, 0.8346, 0.4307, 0.8346, 0.4307, 0.8124, 0.125, 0.7903, 0.1232, 0.8124, 0.09555, 0.8102, 0.09733, 0.7881, 0.4069, 0.7585, 0.4216, 0.7751, 0.405, 0.7897, 0.3903, 0.7732, 0.4208, 0.7455, 0.4025, 0.7579, 0.3901, 0.7397, 0.4083, 0.7272, 0.3683, 0.79, 0.365, 0.8119, 0.3131, 0.7987, 0.3214, 0.7883, 0.3903, 0.7732, 0.405, 0.7897, 0.365, 0.8119, 0.3683, 0.79, 0.4083, 0.7272, 0.3901, 0.7397, 0.3729, 0.7179, 0.375, 0.6959, 0.4307, 0.8124, 0.4307, 0.8346, 0.385, 0.8346, 0.385, 0.8124, 0.3215, 0.6959, 0.3269, 0.708, 0.2896, 0.7292, 0.2843, 0.7253, 0.09733, 0.7881, 0.09555, 0.8102, 0.04929, 0.802, 0.05036, 0.7888, 0.375, 0.6959, 0.3729, 0.7179, 0.3269, 0.708, 0.3215, 0.6959, 0.385, 0.8124, 0.385, 0.8346, 0.3316, 0.8301, 0.3316, 0.8169, 0.0002888, 0.7947, 0.0008238, 0.7881, 0.00744, 0.7886, 0.006905, 0.7952, 0.3316, 0.8169, 0.3316, 0.8301, 0.2843, 0.8268, 0.2843, 0.8202, 0.3214, 0.7883, 0.3131, 0.7987, 0.2843, 0.761, 0.2904, 0.7585, 0.05036, 0.7888, 0.04929, 0.802, 0.006905, 0.7952, 0.00744, 0.7886])
me_mouthleft.materials.append(mat_calpod)
me_mouthleft.use_remesh_preserve_volume = False
me_mouthleft.use_remesh_preserve_attributes = False
me_mouthleft.use_mirror_vertex_groups = False
me_mouthleft.update()
me_legleftfront = bpy.data.meshes.new('LegLeftFront')
me_legleftfront.from_pydata([(0.1115, -0.1689, -0.04254), (0.1364, -0.07646, 0.1336), (-0.07454, -0.08269, -0.04258), (-0.04847, 0.009751, 0.1336), (0.1961, -0.03166, -0.1424), (0.2043, 0.08543, 0.04123), (0.08868, 0.121, -0.1432), (0.07262, 0.2123, -0.02458), (0.1431, 0.377, -0.1387), (0.1163, 0.2493, -0.2637), (0.2656, 0.1843, -0.2505), (0.2933, 0.3066, -0.1394), (0.1758, 0.3762, -0.2541), (0.1614, 0.2588, -0.3406), (0.2595, 0.2441, -0.3445), (0.2739, 0.3601, -0.258), (0.3018, -0.02663, -0.2769), (0.1611, -0.02999, -0.2902), (0.2909, -0.02496, -0.3978), (0.1725, -0.03489, -0.3661), (0.2833, -0.1026, -0.3548), (0.1563, -0.1093, -0.3602), (0.2472, -0.04343, -0.92), (0.1865, -0.04242, -0.9139), (0.2527, 0.02009, -0.9119), (0.2074, 0.02945, -0.9069)], [], [(0, 1, 3, 2), (2, 3, 7, 6), (7, 5, 11, 8), (4, 5, 1, 0), (2, 6, 4, 0), (7, 3, 1, 5), (11, 10, 14, 15), (6, 7, 8, 9), (5, 4, 10, 11), (4, 6, 9, 10), (13, 12, 15, 14), (13, 14, 18, 19), (8, 11, 15, 12), (9, 8, 12, 13), (18, 16, 20), (9, 13, 19, 17), (10, 9, 17, 16), (14, 10, 16, 18), (21, 19, 25, 23), (16, 17, 21, 20), (17, 19, 21), (22, 23, 25, 24), (19, 18, 24, 25), (18, 20, 22, 24), (20, 21, 23, 22)])
_uv = me_legleftfront.uv_layers.new(name='UVMap')
_uv.uv.foreach_set('vector', [0.6035, 0.1955, 0.6045, 0.2509, 0.5484, 0.2566, 0.547, 0.2011, 0.908, 0.2702, 0.8739, 0.314, 0.8161, 0.2607, 0.8427, 0.2286, 0.9715, 0.7078, 0.9209, 0.726, 0.9341, 0.6444, 0.9797, 0.6496, 0.6556, 0.1902, 0.6594, 0.2504, 0.6045, 0.2509, 0.6035, 0.1955, 0.8493, 0.9997, 0.8381, 0.9231, 0.8894, 0.9293, 0.9025, 0.9801, 0.9715, 0.7078, 0.9693, 0.7863, 0.9132, 0.7804, 0.9209, 0.726, 0.741, 0.2371, 0.7251, 0.1936, 0.7517, 0.178, 0.7692, 0.2141, 0.8427, 0.2286, 0.8161, 0.2607, 0.7698, 0.2245, 0.8086, 0.1931, 0.6594, 0.2504, 0.6556, 0.1902, 0.7251, 0.1936, 0.741, 0.2371, 0.8894, 0.9293, 0.8381, 0.9231, 0.8153, 0.8795, 0.8587, 0.8669, 0.9818, 0.5766, 0.976, 0.6167, 0.949, 0.6112, 0.9548, 0.5714, 0.9818, 0.5766, 0.9548, 0.5714, 0.9478, 0.4954, 0.9818, 0.495, 0.9797, 0.6496, 0.9341, 0.6444, 0.949, 0.6112, 0.976, 0.6167, 0.8086, 0.1931, 0.7698, 0.2245, 0.7698, 0.1913, 0.8035, 0.1688, 0.6916, 0.1308, 0.6756, 0.1604, 0.667, 0.1311, 0.8086, 0.1931, 0.8035, 0.1688, 0.8832, 0.1513, 0.8845, 0.1726, 0.8587, 0.8669, 0.8153, 0.8795, 0.8365, 0.8038, 0.8752, 0.8096, 0.7517, 0.178, 0.7251, 0.1936, 0.6756, 0.1604, 0.6916, 0.1308, 0.9043, 0.151, 0.8832, 0.1513, 0.8499, 0.004093, 0.8704, 0.0002888, 0.8752, 0.8096, 0.8365, 0.8038, 0.8371, 0.7745, 0.872, 0.7793, 0.8845, 0.1726, 0.8832, 0.1513, 0.9043, 0.151, 0.6698, 0.2741, 0.6689, 0.2572, 0.6892, 0.2613, 0.6876, 0.2741, 0.9818, 0.495, 0.9478, 0.4954, 0.9182, 0.3553, 0.9309, 0.3529, 0.6916, 0.1308, 0.667, 0.1311, 0.7547, 0.0002888, 0.7692, 0.01059, 0.872, 0.7793, 0.8371, 0.7745, 0.8605, 0.6218, 0.8774, 0.6218])
me_legleftfront.materials.append(mat_calpod)
me_legleftfront.use_remesh_preserve_volume = False
me_legleftfront.use_remesh_preserve_attributes = False
me_legleftfront.use_mirror_vertex_groups = False
me_legleftfront.update()

# ---- objects
ob_body = bpy.data.objects.new('Body', me_body)
ob_legrightfront = bpy.data.objects.new('LegRightFront', me_legrightfront)
ob_legrightmiddle = bpy.data.objects.new('LegRightMiddle', me_legrightmiddle)
ob_legrightback = bpy.data.objects.new('LegRightBack', me_legrightback)
ob_legleftback = bpy.data.objects.new('LegLeftBack', me_legleftback)
ob_legleftmiddle = bpy.data.objects.new('LegLeftMiddle', me_legleftmiddle)
ob_head = bpy.data.objects.new('Head', me_head)
ob_mouthright = bpy.data.objects.new('MouthRight', me_mouthright)
ob_mouthleft = bpy.data.objects.new('MouthLeft', me_mouthleft)
ob_legleftfront = bpy.data.objects.new('LegLeftFront', me_legleftfront)

# ---- transforms, parenting, visibility, modifiers, constraints
ob_body.location = (0.0, 0.0, 0.8)
ob_body.lineart.crease_threshold = 0.0
ob_legrightfront.parent = ob_body
ob_legrightfront.matrix_parent_inverse = Matrix(((1.0, 0.0, 0.0, 0.0), (0.0, 1.0, 0.0, 0.0), (0.0, 0.0, 1.0, -0.8), (0.0, 0.0, 0.0, 1.0)))
ob_legrightfront.location = (-0.2, -0.3, 0.9)
ob_legrightfront.lineart.crease_threshold = 0.0
ob_legrightmiddle.parent = ob_body
ob_legrightmiddle.matrix_parent_inverse = Matrix(((1.0, 0.0, 0.0, 0.0), (0.0, 1.0, 0.0, 0.0), (0.0, 0.0, 1.0, -0.8), (0.0, 0.0, 0.0, 1.0)))
ob_legrightmiddle.location = (-0.2, 0.2, 0.8)
ob_legrightmiddle.lineart.crease_threshold = 0.0
ob_legrightback.parent = ob_body
ob_legrightback.matrix_parent_inverse = Matrix(((1.0, 0.0, 0.0, 0.0), (0.0, 1.0, 0.0, 0.0), (0.0, 0.0, 1.0, -0.8), (0.0, 0.0, 0.0, 1.0)))
ob_legrightback.location = (-0.2, 0.7, 0.7)
ob_legrightback.lineart.crease_threshold = 0.0
ob_legleftback.parent = ob_body
ob_legleftback.matrix_parent_inverse = Matrix(((1.0, 0.0, 0.0, 0.0), (0.0, 1.0, 0.0, 0.0), (0.0, 0.0, 1.0, -0.8), (0.0, 0.0, 0.0, 1.0)))
ob_legleftback.location = (0.2, 0.7, 0.7)
ob_legleftback.lineart.crease_threshold = 0.0
ob_legleftmiddle.parent = ob_body
ob_legleftmiddle.matrix_parent_inverse = Matrix(((1.0, 0.0, 0.0, 0.0), (0.0, 1.0, 0.0, 0.0), (0.0, 0.0, 1.0, -0.8), (0.0, 0.0, 0.0, 1.0)))
ob_legleftmiddle.location = (0.2, 0.2, 0.8)
ob_legleftmiddle.lineart.crease_threshold = 0.0
ob_head.parent = ob_body
ob_head.matrix_parent_inverse = Matrix(((1.0, 0.0, 0.0, 0.0), (0.0, 1.0, 0.0, 0.0), (0.0, 0.0, 1.0, -0.8), (0.0, 0.0, 0.0, 1.0)))
ob_head.location = (0.0, -0.5, 0.8)
ob_head.lineart.crease_threshold = 0.0
ob_mouthright.parent = ob_head
ob_mouthright.matrix_parent_inverse = Matrix(((1.0, 0.0, 0.0, 0.0), (0.0, 1.0, 0.0, 0.5), (0.0, 0.0, 1.0, -0.8), (0.0, 0.0, 0.0, 1.0)))
ob_mouthright.location = (-0.1, -1.4, 0.8)
ob_mouthright.lineart.crease_threshold = 0.0
ob_mouthleft.parent = ob_head
ob_mouthleft.matrix_parent_inverse = Matrix(((1.0, 0.0, 0.0, 0.0), (0.0, 1.0, 0.0, 0.5), (0.0, 0.0, 1.0, -0.8), (0.0, 0.0, 0.0, 1.0)))
ob_mouthleft.location = (0.1, -1.4, 0.8)
ob_mouthleft.lineart.crease_threshold = 0.0
ob_legleftfront.parent = ob_body
ob_legleftfront.matrix_parent_inverse = Matrix(((1.0, 0.0, 0.0, 0.0), (0.0, 1.0, 0.0, 0.0), (0.0, 0.0, 1.0, -0.8), (0.0, 0.0, 0.0, 1.0)))
ob_legleftfront.location = (0.2, -0.3, 0.9)
ob_legleftfront.lineart.crease_threshold = 0.0

# ---- collection membership
col_collection_1.objects.link(ob_body)
col_collection_1.objects.link(ob_legrightfront)
col_collection_1.objects.link(ob_legrightmiddle)
col_collection_1.objects.link(ob_legrightback)
col_collection_1.objects.link(ob_legleftback)
col_collection_1.objects.link(ob_legleftmiddle)
col_collection_1.objects.link(ob_head)
col_collection_1.objects.link(ob_mouthright)
col_collection_1.objects.link(ob_mouthleft)
col_collection_1.objects.link(ob_legleftfront)

# ---- scene / render settings (as saved in the file)
scene.frame_start = 1; scene.frame_end = 250; scene.frame_set(1)
scene.render.engine = 'BLENDER_EEVEE_NEXT'
scene.render.resolution_percentage = 50
scene.render.dither_intensity = 0.0
scene.cycles.use_denoising = False
scene.cycles.samples = 128
scene.cycles.sampling_pattern = 'TABULATED_SOBOL'
scene.cycles.light_sampling_threshold = 0.0
scene.cycles.use_adaptive_sampling = False
scene.cycles.use_light_tree = False
scene.cycles.blur_glossy = 0.0
scene.cycles.sample_clamp_indirect = 0.0
scene.view_settings.view_transform = 'Standard'
bpy.context.view_layer.update()

# ---- added for rendering (the .blend has no active camera and no usable light): camera, sun
cam_auto = bpy.data.cameras.new('AutoCamera')
cam_auto.lens = 50.0
cam_auto.sensor_width = 36.0
cam_auto.clip_end = 1000.0
ob_auto_camera = bpy.data.objects.new('AutoCamera', cam_auto)
scene.collection.objects.link(ob_auto_camera)
ob_auto_camera.location = (3.40918, -4.52545, 3.44892)
ob_auto_camera.rotation_euler = (1.09748, -7.21219e-08, 0.694738)
scene.camera = ob_auto_camera
light_auto_sun = bpy.data.lights.new('AutoSun', 'SUN')
light_auto_sun.energy = 3.0
light_auto_sun.angle = 0.0523599
ob_auto_sun = bpy.data.objects.new('AutoSun', light_auto_sun)
scene.collection.objects.link(ob_auto_sun)
ob_auto_sun.rotation_euler = (0.872665, 0.174533, 0.523599)
bpy.context.view_layer.update()
